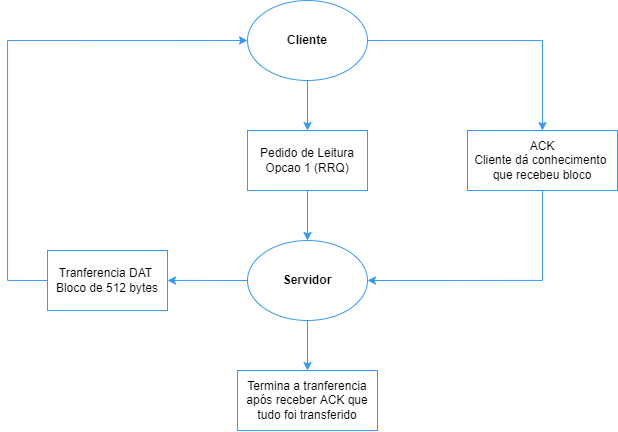

The diagram above was exported from draw.io. Its source (the exported page's mxGraphModel, read from the mxfile embedded in the PNG):
<mxGraphModel dx="871" dy="527" grid="1" gridSize="10" guides="1" tooltips="1" connect="1" arrows="1" fold="1" page="1" pageScale="1" pageWidth="850" pageHeight="1100" math="0" shadow="0">
  <root>
    <mxCell id="0" />
    <mxCell id="1" parent="0" />
    <mxCell id="d7c77OYhGNqtsskxLVc5-2" style="edgeStyle=orthogonalEdgeStyle;rounded=0;orthogonalLoop=1;jettySize=auto;html=1;entryX=0.5;entryY=0;entryDx=0;entryDy=0;endArrow=classic;endFill=1;strokeColor=#3399FF;" edge="1" parent="1" source="PVlC4C1eUtPHGty-57kg-1" target="d7c77OYhGNqtsskxLVc5-1">
      <mxGeometry relative="1" as="geometry" />
    </mxCell>
    <mxCell id="w2ySI-QvdMOJm7_hUFno-8" style="edgeStyle=orthogonalEdgeStyle;rounded=0;orthogonalLoop=1;jettySize=auto;html=1;entryX=0.5;entryY=0;entryDx=0;entryDy=0;endArrow=classic;endFill=1;strokeColor=#3399FF;" edge="1" parent="1" source="PVlC4C1eUtPHGty-57kg-1" target="w2ySI-QvdMOJm7_hUFno-2">
      <mxGeometry relative="1" as="geometry" />
    </mxCell>
    <mxCell id="PVlC4C1eUtPHGty-57kg-1" value="Cliente" style="ellipse;whiteSpace=wrap;html=1;strokeColor=#3399FF;fontStyle=1" vertex="1" parent="1">
      <mxGeometry x="340" y="20" width="120" height="80" as="geometry" />
    </mxCell>
    <mxCell id="w2ySI-QvdMOJm7_hUFno-5" style="edgeStyle=orthogonalEdgeStyle;rounded=0;orthogonalLoop=1;jettySize=auto;html=1;entryX=0.5;entryY=0;entryDx=0;entryDy=0;endArrow=classic;endFill=1;strokeColor=#3399FF;" edge="1" parent="1" source="d7c77OYhGNqtsskxLVc5-1" target="w2ySI-QvdMOJm7_hUFno-4">
      <mxGeometry relative="1" as="geometry" />
    </mxCell>
    <mxCell id="d7c77OYhGNqtsskxLVc5-1" value="Pedido de Leitura&lt;br&gt;Opcao 1 (RRQ)" style="rounded=0;whiteSpace=wrap;html=1;strokeColor=#3399FF;" vertex="1" parent="1">
      <mxGeometry x="340" y="150" width="120" height="60" as="geometry" />
    </mxCell>
    <mxCell id="w2ySI-QvdMOJm7_hUFno-7" style="edgeStyle=orthogonalEdgeStyle;rounded=0;orthogonalLoop=1;jettySize=auto;html=1;entryX=0;entryY=0.5;entryDx=0;entryDy=0;endArrow=classic;endFill=1;strokeColor=#3399FF;exitX=0;exitY=0.5;exitDx=0;exitDy=0;" edge="1" parent="1" source="d7c77OYhGNqtsskxLVc5-3" target="PVlC4C1eUtPHGty-57kg-1">
      <mxGeometry relative="1" as="geometry">
        <Array as="points">
          <mxPoint x="100" y="300" />
          <mxPoint x="100" y="60" />
        </Array>
      </mxGeometry>
    </mxCell>
    <mxCell id="d7c77OYhGNqtsskxLVc5-3" value="Tranferencia DAT&amp;nbsp;&lt;br&gt;Bloco de 512 bytes" style="whiteSpace=wrap;html=1;strokeColor=#3399FF;rounded=0;" vertex="1" parent="1">
      <mxGeometry x="140" y="270" width="120" height="60" as="geometry" />
    </mxCell>
    <mxCell id="w2ySI-QvdMOJm7_hUFno-9" style="edgeStyle=orthogonalEdgeStyle;rounded=0;orthogonalLoop=1;jettySize=auto;html=1;entryX=1;entryY=0.5;entryDx=0;entryDy=0;endArrow=classic;endFill=1;strokeColor=#3399FF;exitX=0.5;exitY=1;exitDx=0;exitDy=0;" edge="1" parent="1" source="w2ySI-QvdMOJm7_hUFno-2" target="w2ySI-QvdMOJm7_hUFno-4">
      <mxGeometry relative="1" as="geometry">
        <Array as="points">
          <mxPoint x="635" y="300" />
        </Array>
      </mxGeometry>
    </mxCell>
    <mxCell id="w2ySI-QvdMOJm7_hUFno-2" value="ACK&lt;br&gt;Cliente dá conhecimento &lt;br&gt;que recebeu bloco" style="whiteSpace=wrap;html=1;strokeColor=#3399FF;rounded=0;" vertex="1" parent="1">
      <mxGeometry x="560" y="150" width="150" height="60" as="geometry" />
    </mxCell>
    <mxCell id="w2ySI-QvdMOJm7_hUFno-6" style="edgeStyle=orthogonalEdgeStyle;rounded=0;orthogonalLoop=1;jettySize=auto;html=1;entryX=1;entryY=0.5;entryDx=0;entryDy=0;endArrow=classic;endFill=1;strokeColor=#3399FF;exitX=0;exitY=0.5;exitDx=0;exitDy=0;" edge="1" parent="1" source="w2ySI-QvdMOJm7_hUFno-4" target="d7c77OYhGNqtsskxLVc5-3">
      <mxGeometry relative="1" as="geometry">
        <Array as="points">
          <mxPoint x="280" y="300" />
          <mxPoint x="280" y="300" />
        </Array>
      </mxGeometry>
    </mxCell>
    <mxCell id="ntHGpEudcD2Kg8VBoyRr-3" value="" style="edgeStyle=orthogonalEdgeStyle;rounded=0;orthogonalLoop=1;jettySize=auto;html=1;endArrow=classic;endFill=1;strokeColor=#3399FF;" edge="1" parent="1" source="w2ySI-QvdMOJm7_hUFno-4" target="ntHGpEudcD2Kg8VBoyRr-2">
      <mxGeometry relative="1" as="geometry" />
    </mxCell>
    <mxCell id="w2ySI-QvdMOJm7_hUFno-4" value="Servidor" style="ellipse;whiteSpace=wrap;html=1;strokeColor=#3399FF;fontStyle=1" vertex="1" parent="1">
      <mxGeometry x="340" y="260" width="120" height="80" as="geometry" />
    </mxCell>
    <mxCell id="ntHGpEudcD2Kg8VBoyRr-2" value="Termina a tranferencia após receber ACK que tudo foi transferido" style="whiteSpace=wrap;html=1;strokeColor=#3399FF;fontStyle=0;" vertex="1" parent="1">
      <mxGeometry x="330" y="390" width="140" height="60" as="geometry" />
    </mxCell>
  </root>
</mxGraphModel>